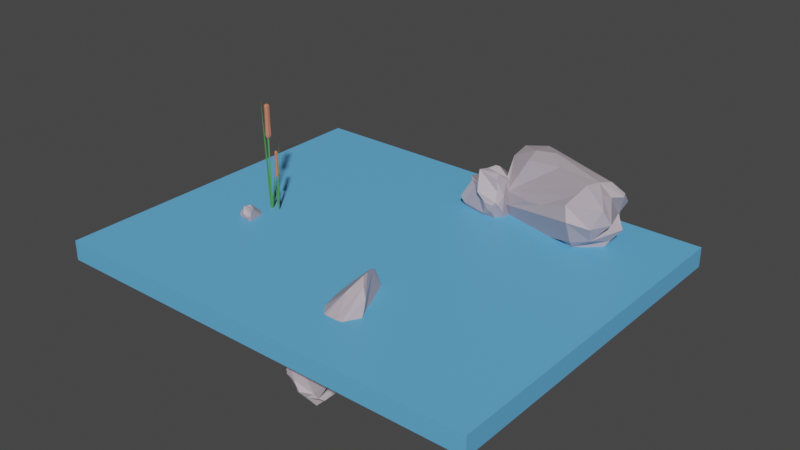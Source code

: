 # Source: pond2.blend  (saved by Blender 2.91.10; exported with 4.5.12 LTS)
import bpy
from mathutils import Matrix  # noqa: F401  (used for matrix-valued properties, if any)

bpy.ops.wm.read_factory_settings(use_empty=True)
scene = bpy.context.scene
scene.name = 'Scene'

# ---- collections
col_collection = bpy.data.collections.new('Collection'); scene.collection.children.link(col_collection)

# ---- materials (node trees are filled in below, after node groups)
mat_water = bpy.data.materials.new('Water')
mat_water.use_transparent_shadow = False
mat_stone = bpy.data.materials.new('Stone')
mat_stone.use_transparent_shadow = False
mat_leaf = bpy.data.materials.new('Leaf')
mat_leaf.use_transparent_shadow = False
mat_cattail = bpy.data.materials.new('Cattail')
mat_cattail.use_transparent_shadow = False

# ---- material node trees
mat_water.use_nodes = True; mat_water.node_tree.nodes.clear()
_N = mat_water.node_tree.nodes; _L = mat_water.node_tree.links
n0 = _N.new('ShaderNodeBsdfPrincipled'); n0.name = 'Principled BSDF'; n0.location = (10, 361)
n0.distribution = 'GGX'
n0.subsurface_method = 'BURLEY'
n0.inputs[0].default_value = (0.1232, 0.4382, 0.8, 1.0)
n0.inputs[3].default_value = 1.45
n0.inputs[27].default_value = (0.0, 0.0, 0.0, 1.0)
n0.inputs[28].default_value = 1.0
n1 = _N.new('ShaderNodeOutputMaterial'); n1.name = 'Material Output'; n1.location = (300, 361)
_L.new(n0.outputs[0], n1.inputs[0])
n1.is_active_output = True
mat_stone.use_nodes = True; mat_stone.node_tree.nodes.clear()
_N = mat_stone.node_tree.nodes; _L = mat_stone.node_tree.links
n0 = _N.new('ShaderNodeBsdfPrincipled'); n0.name = 'Principled BSDF'; n0.location = (10, 361)
n0.distribution = 'GGX'
n0.subsurface_method = 'BURLEY'
n0.inputs[0].default_value = (0.4689, 0.4061, 0.4527, 1.0)
n0.inputs[3].default_value = 1.45
n0.inputs[27].default_value = (0.0, 0.0, 0.0, 1.0)
n0.inputs[28].default_value = 1.0
n1 = _N.new('ShaderNodeOutputMaterial'); n1.name = 'Material Output'; n1.location = (300, 361)
_L.new(n0.outputs[0], n1.inputs[0])
n1.is_active_output = True
mat_leaf.use_nodes = True; mat_leaf.node_tree.nodes.clear()
_N = mat_leaf.node_tree.nodes; _L = mat_leaf.node_tree.links
n0 = _N.new('ShaderNodeBsdfPrincipled'); n0.name = 'Principled BSDF'; n0.location = (10, 300)
n0.distribution = 'GGX'
n0.subsurface_method = 'BURLEY'
n0.inputs[0].default_value = (0.07296, 0.3105, 0.07632, 1.0)
n0.inputs[3].default_value = 1.45
n0.inputs[27].default_value = (0.0, 0.0, 0.0, 1.0)
n0.inputs[28].default_value = 1.0
n1 = _N.new('ShaderNodeOutputMaterial'); n1.name = 'Material Output'; n1.location = (300, 300)
_L.new(n0.outputs[0], n1.inputs[0])
n1.is_active_output = True
mat_cattail.use_nodes = True; mat_cattail.node_tree.nodes.clear()
_N = mat_cattail.node_tree.nodes; _L = mat_cattail.node_tree.links
n0 = _N.new('ShaderNodeBsdfPrincipled'); n0.name = 'Principled BSDF'; n0.location = (10, 300)
n0.distribution = 'GGX'
n0.subsurface_method = 'BURLEY'
n0.inputs[0].default_value = (0.5856, 0.2054, 0.1142, 1.0)
n0.inputs[3].default_value = 1.45
n0.inputs[27].default_value = (0.0, 0.0, 0.0, 1.0)
n0.inputs[28].default_value = 1.0
n1 = _N.new('ShaderNodeOutputMaterial'); n1.name = 'Material Output'; n1.location = (300, 300)
_L.new(n0.outputs[0], n1.inputs[0])
n1.is_active_output = True

# ---- world
world_world = bpy.data.worlds.new('World'); scene.world = world_world
world_world.use_nodes = True; world_world.node_tree.nodes.clear()
_N = world_world.node_tree.nodes; _L = world_world.node_tree.links
n0 = _N.new('ShaderNodeOutputWorld'); n0.name = 'World Output'; n0.location = (300, 300)
n1 = _N.new('ShaderNodeBackground'); n1.name = 'Background'; n1.location = (10, 300)
n1.inputs[0].default_value = (0.05088, 0.05088, 0.05088, 1.0)
_L.new(n1.outputs[0], n0.inputs[0])
n0.is_active_output = True
world_world.color = (0.05088, 0.05088, 0.05088)
world_world.use_sun_shadow = False
world_world.sun_shadow_jitter_overblur = 0.0

# ---- meshes
me_cube_001 = bpy.data.meshes.new('Cube.001')
me_cube_001.from_pydata([(-1.0, -1.0, -1.0), (-1.0, -1.0, 1.0), (-1.0, 1.0, -1.0), (-1.0, 1.0, 1.0), (1.0, -1.0, -1.0), (1.0, -1.0, 1.0), (1.0, 1.0, -1.0), (1.0, 1.0, 1.0)], [], [(0, 1, 3, 2), (2, 3, 7, 6), (6, 7, 5, 4), (4, 5, 1, 0), (2, 6, 4, 0), (7, 3, 1, 5)])
_uv = me_cube_001.uv_layers.new(name='UVMap')
_uv.uv.foreach_set('vector', [0.375, 0.0, 0.625, 0.0, 0.625, 0.25, 0.375, 0.25, 0.375, 0.25, 0.625, 0.25, 0.625, 0.5, 0.375, 0.5, 0.375, 0.5, 0.625, 0.5, 0.625, 0.75, 0.375, 0.75, 0.375, 0.75, 0.625, 0.75, 0.625, 1.0, 0.375, 1.0, 0.125, 0.5, 0.375, 0.5, 0.375, 0.75, 0.125, 0.75, 0.625, 0.5, 0.875, 0.5, 0.875, 0.75, 0.625, 0.75])
me_cube_001.materials.append(mat_water)
me_cube_001.use_remesh_fix_poles = True
me_cube_001.use_remesh_preserve_attributes = False
me_cube_001.use_mirror_vertex_groups = False
me_cube_001.update()
me_cube_003 = bpy.data.meshes.new('Cube.003')
me_cube_003.from_pydata([(-0.4619, -0.383, 0.8736), (0.1315, 0.4843, -0.2218), (-0.4624, -0.5168, 0.3695), (-0.5378, 0.223, -0.4997), (0.5043, -0.524, 0.5), (0.3565, 0.4042, -0.3935), (0.6828, 0.3739, -0.2902), (0.5243, 0.2473, 0.6347), (0.5776, 0.1976, 0.596), (0.5392, 0.07216, 0.5544), (0.6595, 0.323, 0.3443), (0.5588, 0.4851, 0.3215), (0.5023, 0.4683, 0.5429), (-0.4348, -0.2108, -0.8804), (-0.1378, 0.4354, 0.02264), (0.02159, 0.4955, 0.04461), (0.08473, 0.143, 0.9013), (0.3394, -0.1511, -0.8518), (0.3359, -0.8346, -0.1029), (0.5898, -0.6244, -0.1647), (0.539, -0.3546, -0.6015), (-0.006889, -0.4435, 0.9164), (-0.2008, -0.5028, 1.001), (-0.01824, -0.8885, 0.6041), (0.04519, -1.006, -0.02557), (0.06127, -0.9626, 0.3301), (-0.01899, -0.9849, -0.1664), (-0.07061, -0.9678, -0.3196), (0.7708, 0.3206, -0.00206), (0.7294, -0.03398, -0.2718), (0.4127, 0.1875, 0.7263), (0.2191, 0.3377, 0.854), (0.04332, 0.05615, 0.9751), (-0.03902, -0.1914, 0.9858), (-0.7042, -0.2221, 0.169), (-0.7765, -0.193, -0.1523), (-0.6512, 0.002517, 0.3143), (-0.5768, -0.6349, -0.6046), (-0.4484, -0.6298, -0.2776), (-0.6407, -0.5405, -0.5465), (0.6276, 0.3803, -0.4097), (0.7424, 0.3414, -0.3497), (0.617, 0.2805, 0.5455), (-0.6012, -0.1196, -0.7459), (-0.7614, -0.06934, -0.6037), (-0.6677, 0.2772, -0.3822), (-0.8141, -0.2458, -0.4723), (-0.6304, -0.2961, 0.6786), (-0.5599, -0.04253, 0.6502), (-0.5461, 0.1945, 0.5667), (-0.6943, -0.2222, 0.452), (-0.5777, 0.2143, 0.4489), (-0.2689, 0.4522, 0.1134), (-0.372, 0.4406, 0.2439), (0.4194, 0.3434, -0.5153), (0.1363, 0.3734, 0.8253), (0.05156, 0.4457, 0.627), (-0.08436, 0.5196, 0.4538), (0.6136, 0.4089, 0.02711), (0.623, -0.06605, -0.7324), (0.5926, 0.3094, -0.5668), (0.5864, -0.02811, -0.7606), (0.7557, -0.1744, -0.5847), (0.7308, 0.0907, -0.6313), (0.8168, 0.2102, -0.4194), (0.4341, -0.5532, 0.5876), (0.453, -0.05799, 0.6355), (0.5182, -0.1552, 0.5016), (0.5114, -0.7213, -0.09147), (0.5286, -0.5691, 0.2309), (0.6736, -0.4806, -0.2933), (-0.4154, -0.7369, -0.7237), (-0.2366, -0.8435, -0.7196), (-0.08619, -0.6243, -0.8262), (-0.01567, -0.9475, -0.3109), (-0.1934, -0.9034, -0.5656), (-0.1746, -0.6026, 0.9466), (-0.1057, -0.7269, 0.8394), (-0.2121, -0.7479, 0.5574), (0.2587, 0.2381, -0.64), (-0.2506, -0.1894, -0.8993), (0.1397, -0.2184, -0.8758), (-0.2419, -0.3984, -0.8442), (0.1178, -0.2662, -0.8674)], [], [(18, 24, 74), (23, 26, 24), (18, 74, 19), (74, 27, 75), (28, 29, 64), (31, 16, 32), (50, 36, 35), (38, 39, 37), (75, 37, 71), (20, 62, 70), (11, 42, 10), (43, 44, 3), (44, 45, 3), (44, 46, 45), (79, 54, 60), (17, 61, 59), (79, 60, 61), (65, 4, 66), (4, 67, 66), (19, 68, 18), (68, 19, 69), (19, 70, 69), (73, 72, 71), (74, 75, 72), (83, 73, 82), (13, 82, 71), (0, 76, 22), (22, 76, 21), (76, 77, 65), (77, 23, 65), (79, 17, 81), (17, 83, 81), (80, 83, 82), (24, 26, 74), (25, 23, 24), (74, 26, 27), (41, 28, 64), (30, 31, 32), (33, 22, 21), (35, 34, 50), (13, 71, 37), (26, 38, 37), (7, 8, 12), (8, 9, 42), (7, 30, 8), (80, 13, 43), (45, 46, 35), (5, 1, 6), (56, 12, 57), (31, 30, 7), (7, 12, 56), (10, 28, 11), (17, 79, 61), (20, 59, 62), (59, 61, 63), (62, 59, 63), (62, 63, 64), (41, 64, 63, 61, 60, 40, 5, 6), (66, 67, 9), (9, 10, 42), (82, 73, 71), (71, 72, 75), (79, 81, 80), (81, 83, 80), (68, 69, 4, 65, 23, 25, 24, 18), (77, 76, 0, 47, 50, 34, 2, 78, 23), (52, 14, 1, 5, 54, 79, 80, 43, 3, 45), (11, 12, 8, 42), (51, 36, 50, 47, 48, 49), (0, 22, 33, 32, 16, 55, 56, 57, 15, 1, 14, 52, 53, 36, 51, 49, 48, 47), (53, 52, 45, 35, 36), (15, 57, 12, 11, 58, 6, 1), (19, 74, 72, 73, 20, 70), (21, 76, 65, 66, 9, 8, 30, 32, 33), (43, 13, 37, 39, 46, 44), (60, 54, 5, 40), (2, 34, 35, 46, 39, 38, 26, 23, 78), (31, 7, 56, 55), (55, 16, 31), (58, 11, 28, 41, 6), (29, 70, 62, 64), (75, 27, 26, 37), (69, 70, 29, 28, 10, 9, 67, 4), (13, 80, 82), (83, 17, 59, 20, 73)])
_uv = me_cube_003.uv_layers.new(name='UVMap')
_uv.uv.foreach_set('vector', [0.4849, 0.8212, 0.4955, 0.8682, 0.4575, 0.8753, 0.556, 0.8726, 0.4758, 0.8789, 0.4955, 0.8682, 0.4849, 0.8212, 0.4575, 0.8753, 0.474, 0.7568, 0.4575, 0.8753, 0.4522, 0.8828, 0.2789, 0.7719, 0.492, 0.5598, 0.4505, 0.6295, 0.4197, 0.5842, 0.7189, 0.5618, 0.7383, 0.5848, 0.7411, 0.6175, 0.557, 0.09393, 0.5555, 0.1257, 0.4766, 0.09295, 0.1755, 0.728, 0.1587, 0.6984, 0.1748, 0.7083, 0.2789, 0.7719, 0.1748, 0.7083, 0.1989, 0.7133, 0.3534, 0.6865, 0.3672, 0.6871, 0.3663, 0.6964, 0.6687, 0.5264, 0.6554, 0.5542, 0.6327, 0.5588, 0.1696, 0.6421, 0.1468, 0.6338, 0.163, 0.5946, 0.1468, 0.6338, 0.1374, 0.5836, 0.163, 0.5946, 0.1468, 0.6338, 0.1367, 0.656, 0.1374, 0.5836, 0.2949, 0.5846, 0.2953, 0.5536, 0.3337, 0.5635, 0.3064, 0.6427, 0.3565, 0.6187, 0.363, 0.6254, 0.2949, 0.5846, 0.3337, 0.5635, 0.3565, 0.6187, 0.685, 0.7065, 0.6708, 0.7099, 0.6557, 0.6344, 0.6708, 0.7099, 0.6372, 0.6685, 0.6557, 0.6344, 0.474, 0.7568, 0.4859, 0.789, 0.4849, 0.8212, 0.4859, 0.789, 0.474, 0.7568, 0.5334, 0.7572, 0.474, 0.7568, 0.4412, 0.7202, 0.5334, 0.7572, 0.2388, 0.6981, 0.2221, 0.7223, 0.1989, 0.7133, 0.4176, 0.8484, 0.2789, 0.7719, 0.2221, 0.7223, 0.2681, 0.6537, 0.2388, 0.6981, 0.2209, 0.6763, 0.1951, 0.6506, 0.2209, 0.6763, 0.1989, 0.7133, 0.8195, 0.6872, 0.7758, 0.6978, 0.7785, 0.6875, 0.7785, 0.6875, 0.7758, 0.6978, 0.7501, 0.6818, 0.7758, 0.6978, 0.7653, 0.7112, 0.685, 0.7065, 0.7653, 0.7112, 0.7529, 0.7339, 0.685, 0.7065, 0.2949, 0.5846, 0.3064, 0.6427, 0.2718, 0.6462, 0.3064, 0.6427, 0.2681, 0.6537, 0.2718, 0.6462, 0.2169, 0.6451, 0.2681, 0.6537, 0.2209, 0.6763, 0.4955, 0.8682, 0.4758, 0.8789, 0.4575, 0.8753, 0.5453, 0.8656, 0.556, 0.8726, 0.4955, 0.8682, 0.4575, 0.8753, 0.4758, 0.8789, 0.4522, 0.8828, 0.3705, 0.5524, 0.492, 0.5598, 0.4197, 0.5842, 0.6744, 0.5647, 0.7189, 0.5618, 0.7411, 0.6175, 0.7562, 0.6522, 0.7785, 0.6875, 0.7501, 0.6818, 0.4766, 0.09295, 0.5285, 0.08616, 0.557, 0.09393, 0.1951, 0.6506, 0.1989, 0.7133, 0.1748, 0.7083, 0.1923, 0.7358, 0.1755, 0.728, 0.1748, 0.7083, 0.6802, 0.5468, 0.6711, 0.5508, 0.6811, 0.5341, 0.6711, 0.5508, 0.6553, 0.5629, 0.6554, 0.5542, 0.6802, 0.5468, 0.6744, 0.5647, 0.6711, 0.5508, 0.2169, 0.6451, 0.1951, 0.6506, 0.1696, 0.6421, 0.1374, 0.5836, 0.1367, 0.656, 0.1296, 0.6519, 0.2761, 0.5378, 0.2445, 0.5144, 0.3429, 0.5351, 0.7481, 0.5359, 0.6811, 0.5341, 0.7687, 0.5136, 0.7189, 0.5618, 0.6744, 0.5647, 0.6802, 0.5468, 0.6802, 0.5468, 0.6811, 0.5341, 0.7481, 0.5359, 0.5742, 0.5459, 0.492, 0.5598, 0.5476, 0.4966, 0.3064, 0.6427, 0.2949, 0.5846, 0.3565, 0.6187, 0.3739, 0.6865, 0.363, 0.6254, 0.3966, 0.6523, 0.363, 0.6254, 0.3565, 0.6187, 0.3859, 0.6064, 0.3966, 0.6523, 0.363, 0.6254, 0.3859, 0.6064, 0.3966, 0.6523, 0.3859, 0.6064, 0.4197, 0.5842, 0.3705, 0.5524, 0.4197, 0.5842, 0.3859, 0.6064, 0.3565, 0.6187, 0.3337, 0.5635, 0.3242, 0.5464, 0.2761, 0.5378, 0.3429, 0.5351, 0.6557, 0.6344, 0.6372, 0.6685, 0.6315, 0.5966, 0.6315, 0.5966, 0.5742, 0.5459, 0.6132, 0.5574, 0.2209, 0.6763, 0.2388, 0.6981, 0.1989, 0.7133, 0.1989, 0.7133, 0.2221, 0.7223, 0.2789, 0.7719, 0.2949, 0.5846, 0.2718, 0.6462, 0.2169, 0.6451, 0.2718, 0.6462, 0.2681, 0.6537, 0.2169, 0.6451, 0.4859, 0.789, 0.5334, 0.7572, 0.6708, 0.7099, 0.685, 0.7065, 0.7529, 0.7339, 0.5453, 0.8656, 0.4955, 0.8682, 0.4849, 0.8212, 0.7653, 0.7112, 0.7758, 0.6978, 0.8195, 0.6872, 0.8404, 0.6733, 0.8638, 0.6603, 0.8727, 0.6641, 0.593, 0.9183, 0.7824, 0.7334, 0.7529, 0.7339, 0.4594, 0.255, 0.1791, 0.5204, 0.2445, 0.5144, 0.2761, 0.5378, 0.2953, 0.5536, 0.2949, 0.5846, 0.2169, 0.6451, 0.1696, 0.6421, 0.163, 0.5946, 0.2384, 0.4257, 0.6687, 0.5264, 0.6811, 0.5341, 0.6711, 0.5508, 0.6554, 0.5542, 0.8578, 0.5995, 0.8722, 0.6266, 0.8638, 0.6603, 0.8404, 0.6733, 0.8342, 0.6336, 0.8383, 0.6009, 0.8195, 0.6872, 0.7785, 0.6875, 0.7562, 0.6522, 0.7411, 0.6175, 0.7383, 0.5848, 0.7316, 0.5572, 0.7481, 0.5359, 0.7687, 0.5136, 0.4777, 0.3196, 0.437, 0.3453, 0.4455, 0.291, 0.4594, 0.255, 0.5054, 0.248, 0.5555, 0.1257, 0.8578, 0.5995, 0.8383, 0.6009, 0.8342, 0.6336, 0.8404, 0.6733, 0.5054, 0.248, 0.4594, 0.255, 0.2384, 0.4257, 0.4766, 0.09295, 0.5555, 0.1257, 0.4777, 0.3196, 0.7687, 0.5136, 0.5619, 0.446, 0.5476, 0.4966, 0.4843, 0.4948, 0.4379, 0.4994, 0.4388, 0.3749, 0.474, 0.7568, 0.4176, 0.8484, 0.2221, 0.7223, 0.2388, 0.6981, 0.3534, 0.6865, 0.4412, 0.7202, 0.7501, 0.6818, 0.7758, 0.6978, 0.685, 0.7065, 0.6557, 0.6344, 0.6315, 0.5966, 0.6471, 0.5645, 0.6744, 0.5647, 0.7411, 0.6175, 0.7562, 0.6522, 0.1696, 0.6421, 0.1951, 0.6506, 0.1748, 0.7083, 0.1587, 0.6984, 0.4458, 0.07059, 0.1468, 0.6338, 0.3337, 0.5635, 0.2953, 0.5536, 0.2761, 0.5378, 0.3242, 0.5464, 0.593, 0.9183, 0.5285, 0.08616, 0.4766, 0.09295, 0.4458, 0.07059, 0.1587, 0.6984, 0.4549, 0.9445, 0.4758, 0.8789, 0.556, 0.8726, 0.5933, 0.862, 0.7189, 0.5618, 0.6802, 0.5468, 0.7481, 0.5359, 0.7316, 0.5572, 0.7316, 0.5572, 0.7383, 0.5848, 0.7189, 0.5618, 0.4843, 0.4948, 0.5476, 0.4966, 0.492, 0.5598, 0.4245, 0.5361, 0.4379, 0.4994, 0.4505, 0.6295, 0.4412, 0.7202, 0.3966, 0.6523, 0.4197, 0.5842, 0.2789, 0.7719, 0.4522, 0.8828, 0.1923, 0.7358, 0.1748, 0.7083, 0.5334, 0.7572, 0.4412, 0.7202, 0.4505, 0.6295, 0.492, 0.5598, 0.5742, 0.5459, 0.6315, 0.5966, 0.6372, 0.6685, 0.6708, 0.7099, 0.1951, 0.6506, 0.2169, 0.6451, 0.2209, 0.6763, 0.2681, 0.6537, 0.3064, 0.6427, 0.363, 0.6254, 0.3739, 0.6865, 0.2388, 0.6981])
me_cube_003.materials.append(mat_stone)
me_cube_003.use_remesh_fix_poles = True
me_cube_003.use_remesh_preserve_attributes = False
me_cube_003.use_mirror_vertex_groups = False
me_cube_003.update()
me_cube_006 = bpy.data.meshes.new('Cube.006')
me_cube_006.from_pydata([(-0.603, 0.6289, -0.5862), (-0.5644, -0.9476, -0.4043), (-0.7239, -0.8065, -0.5358), (-0.5778, -0.4879, 0.5213), (-0.6195, -0.6482, 0.3498), (-0.5337, -0.7655, 0.4191), (-0.2752, -0.6499, 0.5187), (-0.6306, 0.6891, -0.3974), (-0.2012, 0.3725, 0.2519), (0.06617, 0.4048, 0.1399), (0.5153, -0.5368, -0.9496), (0.8007, -0.518, -0.5797), (0.5926, -0.6826, -0.6807), (0.6898, 0.6484, -0.6681), (0.7169, 0.3675, -0.09841), (-0.7067, 0.3185, -0.1257), (-0.8769, -0.3648, -0.3825), (-0.3688, 0.007343, 0.4032), (-0.3418, 0.2138, 0.3734), (-0.4281, 0.2676, 0.3017), (-0.1412, 0.4858, -0.2029), (0.3248, 0.7242, -0.5495), (0.5358, -0.1064, 0.4597), (-0.08983, -1.055, -0.5734), (-0.3925, -1.023, -0.624), (-0.1035, -1.011, 0.3365), (0.211, -0.9268, 0.2472), (0.4383, -0.8906, 0.2543), (0.5931, -0.7301, -0.1059), (-0.2587, -0.9791, -0.175), (0.7817, 0.3471, -0.2788), (0.7441, 0.0393, -0.04481), (0.1332, 0.277, 0.4572), (-0.1274, 0.1251, 0.5502), (0.1123, -0.3088, 0.617), (-0.7896, -0.2505, 0.1804), (-0.4077, 0.2758, 0.1835), (-0.411, 0.8663, -0.4245), (0.1896, 0.508, -0.1976), (-0.1363, 0.8596, -0.5902), (-0.5083, -0.851, -0.925), (-0.7822, -0.7434, -0.7051), (-0.6738, -0.6914, -0.899), (-0.4832, -0.4925, 0.5601), (0.7004, -0.725, 0.3492), (0.7992, 0.2959, -0.06607), (-0.7316, -0.3167, -0.8982), (-0.8426, -0.4824, -0.7568), (-0.8125, 0.2369, -0.6701), (-0.5821, -0.4777, 0.1766), (-0.5957, -0.2024, 0.4859), (-0.5353, 0.07262, 0.3346), (-0.7116, 0.06993, 0.2569), (-0.2122, 0.4014, 0.09838), (-0.09063, 0.7679, -0.7253), (0.2205, 0.6613, -0.7352), (0.3411, 0.3867, 0.3983), (0.6954, 0.3732, 0.1861), (0.3878, 0.3781, 0.2133), (0.681, 0.606, -0.2519), (0.6639, 0.03613, -1.006), (0.7225, -0.2055, -0.9588), (0.7973, -0.3856, -0.8089), (0.9064, 0.2128, -0.7385), (0.8422, -0.07098, -0.7296), (0.494, -0.4663, 0.5354), (0.7807, -0.1639, 0.2903), (0.766, -0.005723, 0.2612), (0.6436, -0.7275, -0.3222), (-0.1234, -0.9385, -0.8797), (0.3335, -0.7963, -0.7936), (0.09695, -0.6915, 0.5978), (-0.1152, -0.8853, 0.5262), (-0.3181, -0.9439, 0.397)], [], [(73, 1, 29), (15, 36, 53), (20, 38, 37), (37, 38, 39), (53, 38, 20), (1, 2, 24), (42, 41, 47), (43, 3, 5), (35, 3, 50), (19, 8, 36), (68, 12, 11), (13, 55, 21), (41, 16, 47), (49, 3, 35), (18, 51, 17), (19, 36, 52), (18, 17, 33), (37, 0, 7), (54, 39, 55), (38, 53, 9), (59, 45, 30), (61, 63, 64), (22, 66, 67), (68, 11, 28), (41, 40, 24), (48, 7, 0, 37, 39, 54, 55, 13, 60, 61, 10, 70, 69, 40, 42, 46), (72, 73, 25), (6, 43, 73), (29, 1, 24), (73, 5, 1), (52, 36, 15), (40, 41, 42), (24, 2, 41), (46, 42, 47), (50, 3, 43), (53, 8, 9), (36, 8, 53), (56, 67, 57), (48, 46, 47), (3, 49, 4), (35, 50, 51), (5, 3, 4), (18, 19, 51), (19, 52, 51), (51, 52, 35), (21, 55, 39), (58, 38, 9), (10, 61, 62), (61, 60, 63), (62, 61, 64), (60, 13, 63), (62, 64, 11), (72, 6, 73), (73, 43, 5), (28, 44, 27, 26, 25, 73, 29, 24, 23, 69, 70, 12, 68), (10, 62, 11, 12, 70), (57, 67, 31, 45, 14), (20, 37, 7, 48, 15, 53), (32, 56, 57, 58, 9, 8, 19, 18, 33), (38, 58, 57, 14, 59, 13, 21, 39), (30, 45, 31, 67, 66, 22, 65, 44, 28, 11, 64, 63), (67, 56, 32, 22), (71, 72, 25, 26, 27, 44, 65, 22, 34), (30, 63, 13, 59), (15, 48, 47, 16, 35, 52), (49, 35, 16, 41, 2, 1, 5, 4), (14, 45, 59), (69, 23, 24, 40), (32, 33, 17, 51, 50, 43, 6, 72, 71, 34, 22)])
_uv = me_cube_006.uv_layers.new(name='UVMap')
_uv.uv.foreach_set('vector', [0.5865, 0.9106, 0.4354, 0.9489, 0.494, 0.9076, 0.4809, 0.1723, 0.5815, 0.1701, 0.5784, 0.265, 0.5446, 0.3154, 0.6882, 0.4468, 0.4573, 0.3234, 0.4573, 0.3234, 0.6882, 0.4468, 0.4345, 0.3664, 0.5784, 0.265, 0.5709, 0.3516, 0.5446, 0.3154, 0.1866, 0.7431, 0.1571, 0.7297, 0.2061, 0.7416, 0.1692, 0.7071, 0.1549, 0.7157, 0.1457, 0.6843, 0.5946, 0.9667, 0.5815, 0.9745, 0.5914, 0.9489, 0.5487, 0.9946, 0.5815, 0.9745, 0.5923, 0.9827, 0.8381, 0.5751, 0.8366, 0.5254, 0.8642, 0.5605, 0.3586, 0.7241, 0.3298, 0.7271, 0.3636, 0.7102, 0.3521, 0.5324, 0.2924, 0.5377, 0.2974, 0.5066, 0.1549, 0.7157, 0.1679, 0.7041, 0.1457, 0.6843, 0.5274, 0.9848, 0.5815, 0.9745, 0.5487, 0.9946, 0.8091, 0.6134, 0.8524, 0.6442, 0.8238, 0.649, 0.8381, 0.5751, 0.8642, 0.5605, 0.871, 0.6328, 0.8091, 0.6134, 0.8238, 0.649, 0.7695, 0.6109, 0.4573, 0.3234, 0.4162, 0.2753, 0.3725, 0.3317, 0.2447, 0.5141, 0.2594, 0.5018, 0.2924, 0.5377, 0.6882, 0.4468, 0.8061, 0.5056, 0.7987, 0.5137, 0.453, 0.5107, 0.535, 0.5376, 0.4461, 0.569, 0.3549, 0.6561, 0.3929, 0.5924, 0.3872, 0.641, 0.6746, 0.6317, 0.6325, 0.6317, 0.6334, 0.5783, 0.4441, 0.7719, 0.4023, 0.7087, 0.5063, 0.7686, 0.1549, 0.7157, 0.1908, 0.721, 0.2061, 0.7416, 0.1366, 0.5969, 0.3725, 0.3317, 0.1194, 0.5567, 0.4573, 0.3234, 0.4345, 0.3664, 0.2447, 0.5141, 0.2924, 0.5377, 0.3773, 0.5386, 0.3435, 0.6218, 0.3549, 0.6561, 0.3394, 0.7054, 0.2972, 0.7269, 0.247, 0.731, 0.1908, 0.721, 0.1692, 0.7071, 0.16, 0.6645, 0.7675, 0.7269, 0.8043, 0.7396, 0.7661, 0.7383, 0.8194, 0.7244, 0.8345, 0.735, 0.8043, 0.7396, 0.494, 0.9076, 0.4354, 0.9489, 0.4166, 0.9167, 0.5865, 0.9106, 0.568, 0.9536, 0.4354, 0.9489, 0.5673, 0.12, 0.5815, 0.1701, 0.4809, 0.1723, 0.1908, 0.721, 0.1549, 0.7157, 0.1692, 0.7071, 0.2061, 0.7416, 0.1571, 0.7297, 0.1549, 0.7157, 0.16, 0.6645, 0.1692, 0.7071, 0.1457, 0.6843, 0.5923, 0.9827, 0.5815, 0.9745, 0.5946, 0.9667, 0.8393, 0.5171, 0.8366, 0.5254, 0.7987, 0.5137, 0.8642, 0.5605, 0.8366, 0.5254, 0.8393, 0.5171, 0.7218, 0.5465, 0.6487, 0.5399, 0.6734, 0.5262, 0.1366, 0.5969, 0.16, 0.6645, 0.1457, 0.6843, 0.5815, 0.9745, 0.5274, 0.9848, 0.5519, 0.9725, 0.8736, 0.6803, 0.8573, 0.6864, 0.8524, 0.6442, 0.5914, 0.9489, 0.5815, 0.9745, 0.5519, 0.9725, 0.8091, 0.6134, 0.8381, 0.5751, 0.8524, 0.6442, 0.8381, 0.5751, 0.871, 0.6328, 0.8524, 0.6442, 0.8524, 0.6442, 0.871, 0.6328, 0.8736, 0.6803, 0.2974, 0.5066, 0.2924, 0.5377, 0.2594, 0.5018, 0.7551, 0.5194, 0.6882, 0.4468, 0.7987, 0.5137, 0.3394, 0.7054, 0.3549, 0.6561, 0.3722, 0.6883, 0.3549, 0.6561, 0.3435, 0.6218, 0.3929, 0.5924, 0.3722, 0.6883, 0.3549, 0.6561, 0.3872, 0.641, 0.3435, 0.6218, 0.3773, 0.5386, 0.3929, 0.5924, 0.3722, 0.6883, 0.3872, 0.641, 0.4023, 0.7087, 0.7675, 0.7269, 0.8194, 0.7244, 0.8043, 0.7396, 0.8043, 0.7396, 0.8345, 0.735, 0.8344, 0.7374, 0.6045, 0.7622, 0.6592, 0.7231, 0.6331, 0.7802, 0.5861, 0.8479, 0.5842, 0.89, 0.5865, 0.9106, 0.494, 0.9076, 0.4166, 0.9167, 0.2414, 0.7451, 0.247, 0.731, 0.2972, 0.7269, 0.4145, 0.7569, 0.4441, 0.7719, 0.3394, 0.7054, 0.3546, 0.7093, 0.3636, 0.7102, 0.3298, 0.7271, 0.2972, 0.7269, 0.6734, 0.5262, 0.6334, 0.5783, 0.5537, 0.5825, 0.6278, 0.5388, 0.6647, 0.5162, 0.5446, 0.3154, 0.4573, 0.3234, 0.3725, 0.3317, 0.1366, 0.5969, 0.4809, 0.1723, 0.5784, 0.265, 0.7443, 0.5776, 0.7218, 0.5465, 0.6734, 0.5262, 0.7551, 0.5194, 0.7987, 0.5137, 0.8366, 0.5254, 0.8381, 0.5751, 0.8091, 0.6134, 0.7695, 0.6109, 0.6882, 0.4468, 0.7551, 0.5194, 0.6734, 0.5262, 0.5339, 0.4948, 0.453, 0.5107, 0.3521, 0.5324, 0.4165, 0.4256, 0.4345, 0.3664, 0.4461, 0.569, 0.535, 0.5376, 0.5537, 0.5825, 0.6334, 0.5783, 0.6325, 0.6317, 0.6746, 0.6317, 0.6507, 0.7033, 0.6592, 0.7231, 0.5063, 0.7686, 0.4023, 0.7087, 0.3872, 0.641, 0.3929, 0.5924, 0.6334, 0.5783, 0.7218, 0.5465, 0.7443, 0.5776, 0.6746, 0.6317, 0.7333, 0.7091, 0.7675, 0.7269, 0.7661, 0.7383, 0.7251, 0.7419, 0.6958, 0.7372, 0.6592, 0.7231, 0.6507, 0.7033, 0.6746, 0.6317, 0.7309, 0.6682, 0.4461, 0.569, 0.3929, 0.5924, 0.4085, 0.5181, 0.453, 0.5107, 0.4809, 0.1723, 0.1366, 0.5969, 0.1457, 0.6843, 0.4437, 0.06163, 0.547, 0.06441, 0.5673, 0.12, 0.5274, 0.9848, 0.547, 0.06441, 0.1679, 0.7041, 0.1549, 0.7157, 0.4191, 0.9695, 0.4354, 0.9489, 0.568, 0.9536, 0.5519, 0.9725, 0.5339, 0.4948, 0.535, 0.5376, 0.453, 0.5107, 0.247, 0.731, 0.2414, 0.7451, 0.2061, 0.7416, 0.1908, 0.721, 0.7443, 0.5776, 0.7695, 0.6109, 0.8238, 0.649, 0.8524, 0.6442, 0.8573, 0.6864, 0.5946, 0.9667, 0.8194, 0.7244, 0.7675, 0.7269, 0.7333, 0.7091, 0.7309, 0.6682, 0.6746, 0.6317])
me_cube_006.materials.append(mat_stone)
me_cube_006.use_remesh_fix_poles = True
me_cube_006.use_remesh_preserve_attributes = False
me_cube_006.use_mirror_vertex_groups = False
me_cube_006.update()
me_cylinder = bpy.data.meshes.new('Cylinder')
me_cylinder.from_pydata([(0.0, 1.0, -1.0), (0.0, 1.0, 1.0), (1.0, -4.371e-08, -1.0), (1.0, -4.371e-08, 1.0), (-8.742e-08, -1.0, -1.0), (-8.742e-08, -1.0, 1.0), (-1.0, 1.192e-08, -1.0), (-1.0, 1.192e-08, 1.0)], [], [(0, 1, 3, 2), (2, 3, 5, 4), (3, 1, 7, 5), (4, 5, 7, 6), (6, 7, 1, 0), (0, 2, 4, 6)])
_uv = me_cylinder.uv_layers.new(name='UVMap')
_uv.uv.foreach_set('vector', [1.0, 0.5, 1.0, 1.0, 0.75, 1.0, 0.75, 0.5, 0.75, 0.5, 0.75, 1.0, 0.5, 1.0, 0.5, 0.5, 0.49, 0.25, 0.25, 0.49, 0.01, 0.25, 0.25, 0.01, 0.5, 0.5, 0.5, 1.0, 0.25, 1.0, 0.25, 0.5, 0.25, 0.5, 0.25, 1.0, 0.0, 1.0, 0.0, 0.5, 0.75, 0.49, 0.99, 0.25, 0.75, 0.01, 0.51, 0.25])
me_cylinder.materials.append(mat_leaf)
me_cylinder.use_remesh_fix_poles = True
me_cylinder.use_remesh_preserve_attributes = False
me_cylinder.use_mirror_vertex_groups = False
me_cylinder.update()
me_cylinder_001 = bpy.data.meshes.new('Cylinder.001')
me_cylinder_001.from_pydata([(0.0, 2.345, 1.512), (0.0, 2.664, 1.486), (2.031, 1.172, 1.512), (-6.132e-07, 3.541e-07, 1.535), (-2.031, 1.172, 1.512), (-2.307, 1.332, 1.486), (-2.031, -1.172, 1.512), (-2.307, -1.332, 1.486), (-4.036e-07, -2.345, 1.512), (-4.426e-07, -2.664, 1.486), (2.031, -1.172, 1.512), (2.307, -1.332, 1.486), (2.274, -1.313, 1.183), (2.307, 1.332, 1.486), (2.274, 1.313, 1.183), (2.595, 1.498, 0.9062), (-1.262e-07, 2.626, 1.183), (0.0, 2.996, 0.9062), (-2.274, 1.313, 1.183), (-2.595, 1.498, 0.9062), (-2.274, -1.313, 1.183), (-2.595, -1.498, 0.9062), (-4.696e-07, -2.626, 1.183), (-4.204e-07, -2.996, 0.9062), (-4.735e-07, -2.345, 0.8534), (2.595, -1.498, 0.9062), (2.031, -1.172, 0.8534), (2.031, 1.172, 0.8534), (0.0, 7.081e-07, 0.8298), (0.0, 2.345, 0.8534), (-2.031, -1.172, 0.8534), (-2.031, 1.172, 0.8534)], [], [(5, 4, 0, 1), (1, 0, 2, 13), (0, 3, 2), (4, 3, 0), (7, 6, 4, 5), (6, 3, 4), (9, 8, 6, 7), (8, 3, 6), (11, 10, 8, 9), (10, 3, 8), (13, 2, 10, 11), (2, 3, 10), (12, 11, 9, 22), (14, 13, 11, 12), (16, 1, 13, 14), (15, 14, 12, 25), (17, 16, 14, 15), (18, 5, 1, 16), (19, 18, 16, 17), (20, 7, 5, 18), (21, 20, 18, 19), (22, 9, 7, 20), (23, 22, 20, 21), (25, 12, 22, 23), (24, 23, 21, 30), (26, 25, 23, 24), (27, 15, 25, 26), (28, 27, 26), (28, 26, 24), (28, 24, 30), (28, 31, 29), (28, 29, 27), (28, 30, 31), (31, 19, 17, 29), (30, 21, 19, 31), (29, 17, 15, 27)])
_uv = me_cylinder_001.uv_layers.new(name='UVMap')
_uv.uv.foreach_set('vector', [0.8333, 0.8023, 0.8333, 0.8333, 0.6667, 0.8333, 0.6667, 0.8023, 0.6667, 0.8023, 0.6667, 0.8333, 0.5, 0.8333, 0.5, 0.8023, 0.6667, 0.8333, 0.5833, 1.0, 0.5, 0.8333, 0.8333, 0.8333, 0.75, 1.0, 0.6667, 0.8333, 1.0, 0.8023, 1.0, 0.8333, 0.8333, 0.8333, 0.8333, 0.8023, 1.0, 0.8333, 0.9167, 1.0, 0.8333, 0.8333, 0.1667, 0.8023, 0.1667, 0.8333, 0.0, 0.8333, 0.0, 0.8023, 0.1667, 0.8333, 0.08333, 1.0, 0.0, 0.8333, 0.3333, 0.8023, 0.3333, 0.8333, 0.1667, 0.8333, 0.1667, 0.8023, 0.3333, 0.8333, 0.25, 1.0, 0.1667, 0.8333, 0.5, 0.8023, 0.5, 0.8333, 0.3333, 0.8333, 0.3333, 0.8023, 0.5, 0.8333, 0.4167, 1.0, 0.3333, 0.8333, 0.3333, 0.5, 0.3333, 0.8023, 0.1667, 0.8023, 0.1667, 0.5, 0.5, 0.5, 0.5, 0.8023, 0.3333, 0.8023, 0.3333, 0.5, 0.6667, 0.5, 0.6667, 0.8023, 0.5, 0.8023, 0.5, 0.5, 0.5, 0.2299, 0.5, 0.5, 0.3333, 0.5, 0.3333, 0.2299, 0.6667, 0.2299, 0.6667, 0.5, 0.5, 0.5, 0.5, 0.2299, 0.8333, 0.5, 0.8333, 0.8023, 0.6667, 0.8023, 0.6667, 0.5, 0.8333, 0.2299, 0.8333, 0.5, 0.6667, 0.5, 0.6667, 0.2299, 1.0, 0.5, 1.0, 0.8023, 0.8333, 0.8023, 0.8333, 0.5, 1.0, 0.2299, 1.0, 0.5, 0.8333, 0.5, 0.8333, 0.2299, 0.1667, 0.5, 0.1667, 0.8023, 0.0, 0.8023, 2.98e-08, 0.5, 0.1667, 0.2299, 0.1667, 0.5, 2.98e-08, 0.5, 1.131e-08, 0.2299, 0.3333, 0.2299, 0.3333, 0.5, 0.1667, 0.5, 0.1667, 0.2299, 0.1667, 0.1667, 0.1667, 0.2299, 1.131e-08, 0.2299, 0.0, 0.1667, 0.3333, 0.1667, 0.3333, 0.2299, 0.1667, 0.2299, 0.1667, 0.1667, 0.5, 0.1667, 0.5, 0.2299, 0.3333, 0.2299, 0.3333, 0.1667, 0.4167, 0.0, 0.5, 0.1667, 0.3333, 0.1667, 0.25, 0.0, 0.3333, 0.1667, 0.1667, 0.1667, 0.08333, 0.0, 0.1667, 0.1667, 0.0, 0.1667, 0.75, 0.0, 0.8333, 0.1667, 0.6667, 0.1667, 0.5833, 0.0, 0.6667, 0.1667, 0.5, 0.1667, 0.9167, 0.0, 1.0, 0.1667, 0.8333, 0.1667, 0.8333, 0.1667, 0.8333, 0.2299, 0.6667, 0.2299, 0.6667, 0.1667, 1.0, 0.1667, 1.0, 0.2299, 0.8333, 0.2299, 0.8333, 0.1667, 0.6667, 0.1667, 0.6667, 0.2299, 0.5, 0.2299, 0.5, 0.1667])
me_cylinder_001.materials.append(mat_cattail)
me_cylinder_001.use_remesh_fix_poles = True
me_cylinder_001.use_remesh_preserve_attributes = False
me_cylinder_001.use_mirror_vertex_groups = False
me_cylinder_001.update()
me_cylinder_002 = bpy.data.meshes.new('Cylinder.002')
me_cylinder_002.from_pydata([(0.0, -2.101, -0.6852), (1.202, -0.6491, -0.6852), (7.275, -0.7453, 0.1722), (-1.202, -0.6491, -0.6852), (-0.7426, 1.699, -0.6852), (0.7426, 1.699, -0.6852)], [], [(0, 1, 5, 4, 3), (0, 2, 1), (3, 2, 0), (4, 2, 3), (5, 2, 4), (1, 2, 5)])
_uv = me_cylinder_002.uv_layers.new(name='UVMap')
_uv.uv.foreach_set('vector', [0.75, 0.49, 0.9783, 0.3242, 0.8911, 0.05584, 0.6089, 0.05584, 0.5217, 0.3242, 0.25, 0.49, 0.25, 0.25, 0.4783, 0.3242, 0.02175, 0.3242, 0.25, 0.25, 0.25, 0.49, 0.1089, 0.05584, 0.25, 0.25, 0.02175, 0.3242, 0.3911, 0.05584, 0.25, 0.25, 0.1089, 0.05584, 0.4783, 0.3242, 0.25, 0.25, 0.3911, 0.05584])
me_cylinder_002.materials.append(mat_leaf)
me_cylinder_002.use_remesh_fix_poles = True
me_cylinder_002.use_remesh_preserve_attributes = False
me_cylinder_002.use_mirror_vertex_groups = False
me_cylinder_002.update()
me_cylinder_003 = bpy.data.meshes.new('Cylinder.003')
me_cylinder_003.from_pydata([(-0.3286, 2.075, -0.7744), (-1.288, 0.4531, -0.7744), (-7.302, -0.4019, 1.634), (1.085, 0.8291, -0.7744), (0.9993, -1.562, -0.7744), (-0.4676, -1.795, -0.7744)], [], [(0, 1, 5, 4, 3), (0, 2, 1), (3, 2, 0), (4, 2, 3), (5, 2, 4), (1, 2, 5)])
_uv = me_cylinder_003.uv_layers.new(name='UVMap')
_uv.uv.foreach_set('vector', [0.75, 0.49, 0.9783, 0.3242, 0.8911, 0.05584, 0.6089, 0.05584, 0.5217, 0.3242, 0.25, 0.49, 0.25, 0.25, 0.4783, 0.3242, 0.02175, 0.3242, 0.25, 0.25, 0.25, 0.49, 0.1089, 0.05584, 0.25, 0.25, 0.02175, 0.3242, 0.3911, 0.05584, 0.25, 0.25, 0.1089, 0.05584, 0.4783, 0.3242, 0.25, 0.25, 0.3911, 0.05584])
me_cylinder_003.materials.append(mat_leaf)
me_cylinder_003.use_remesh_fix_poles = True
me_cylinder_003.use_remesh_preserve_attributes = False
me_cylinder_003.use_mirror_vertex_groups = False
me_cylinder_003.update()
me_cylinder_004 = bpy.data.meshes.new('Cylinder.004')
me_cylinder_004.from_pydata([(0.0, 1.0, -1.0), (0.0, 1.0, 1.0), (1.0, -4.371e-08, -1.0), (1.0, -4.371e-08, 1.0), (-8.742e-08, -1.0, -1.0), (-8.742e-08, -1.0, 1.0), (-1.0, 1.192e-08, -1.0), (-1.0, 1.192e-08, 1.0)], [], [(0, 1, 3, 2), (2, 3, 5, 4), (3, 1, 7, 5), (4, 5, 7, 6), (6, 7, 1, 0), (0, 2, 4, 6)])
_uv = me_cylinder_004.uv_layers.new(name='UVMap')
_uv.uv.foreach_set('vector', [1.0, 0.5, 1.0, 1.0, 0.75, 1.0, 0.75, 0.5, 0.75, 0.5, 0.75, 1.0, 0.5, 1.0, 0.5, 0.5, 0.49, 0.25, 0.25, 0.49, 0.01, 0.25, 0.25, 0.01, 0.5, 0.5, 0.5, 1.0, 0.25, 1.0, 0.25, 0.5, 0.25, 0.5, 0.25, 1.0, 0.0, 1.0, 0.0, 0.5, 0.75, 0.49, 0.99, 0.25, 0.75, 0.01, 0.51, 0.25])
me_cylinder_004.materials.append(mat_leaf)
me_cylinder_004.use_remesh_fix_poles = True
me_cylinder_004.use_remesh_preserve_attributes = False
me_cylinder_004.use_mirror_vertex_groups = False
me_cylinder_004.update()
me_cylinder_005 = bpy.data.meshes.new('Cylinder.005')
me_cylinder_005.from_pydata([(0.0, 2.345, 1.512), (0.0, 2.664, 1.486), (2.031, 1.172, 1.512), (-6.132e-07, 3.541e-07, 1.535), (-2.031, 1.172, 1.512), (-2.307, 1.332, 1.486), (-2.031, -1.172, 1.512), (-2.307, -1.332, 1.486), (-4.036e-07, -2.345, 1.512), (-4.426e-07, -2.664, 1.486), (2.031, -1.172, 1.512), (2.307, -1.332, 1.486), (2.274, -1.313, 1.183), (2.307, 1.332, 1.486), (2.274, 1.313, 1.183), (2.595, 1.498, 0.9062), (-1.262e-07, 2.626, 1.183), (0.0, 2.996, 0.9062), (-2.274, 1.313, 1.183), (-2.595, 1.498, 0.9062), (-2.274, -1.313, 1.183), (-2.595, -1.498, 0.9062), (-4.696e-07, -2.626, 1.183), (-4.204e-07, -2.996, 0.9062), (-4.735e-07, -2.345, 0.8534), (2.595, -1.498, 0.9062), (2.031, -1.172, 0.8534), (2.031, 1.172, 0.8534), (0.0, 7.081e-07, 0.8298), (0.0, 2.345, 0.8534), (-2.031, -1.172, 0.8534), (-2.031, 1.172, 0.8534)], [], [(5, 4, 0, 1), (1, 0, 2, 13), (0, 3, 2), (4, 3, 0), (7, 6, 4, 5), (6, 3, 4), (9, 8, 6, 7), (8, 3, 6), (11, 10, 8, 9), (10, 3, 8), (13, 2, 10, 11), (2, 3, 10), (12, 11, 9, 22), (14, 13, 11, 12), (16, 1, 13, 14), (15, 14, 12, 25), (17, 16, 14, 15), (18, 5, 1, 16), (19, 18, 16, 17), (20, 7, 5, 18), (21, 20, 18, 19), (22, 9, 7, 20), (23, 22, 20, 21), (25, 12, 22, 23), (24, 23, 21, 30), (26, 25, 23, 24), (27, 15, 25, 26), (28, 27, 26), (28, 26, 24), (28, 24, 30), (28, 31, 29), (28, 29, 27), (28, 30, 31), (31, 19, 17, 29), (30, 21, 19, 31), (29, 17, 15, 27)])
_uv = me_cylinder_005.uv_layers.new(name='UVMap')
_uv.uv.foreach_set('vector', [0.8333, 0.8023, 0.8333, 0.8333, 0.6667, 0.8333, 0.6667, 0.8023, 0.6667, 0.8023, 0.6667, 0.8333, 0.5, 0.8333, 0.5, 0.8023, 0.6667, 0.8333, 0.5833, 1.0, 0.5, 0.8333, 0.8333, 0.8333, 0.75, 1.0, 0.6667, 0.8333, 1.0, 0.8023, 1.0, 0.8333, 0.8333, 0.8333, 0.8333, 0.8023, 1.0, 0.8333, 0.9167, 1.0, 0.8333, 0.8333, 0.1667, 0.8023, 0.1667, 0.8333, 0.0, 0.8333, 0.0, 0.8023, 0.1667, 0.8333, 0.08333, 1.0, 0.0, 0.8333, 0.3333, 0.8023, 0.3333, 0.8333, 0.1667, 0.8333, 0.1667, 0.8023, 0.3333, 0.8333, 0.25, 1.0, 0.1667, 0.8333, 0.5, 0.8023, 0.5, 0.8333, 0.3333, 0.8333, 0.3333, 0.8023, 0.5, 0.8333, 0.4167, 1.0, 0.3333, 0.8333, 0.3333, 0.5, 0.3333, 0.8023, 0.1667, 0.8023, 0.1667, 0.5, 0.5, 0.5, 0.5, 0.8023, 0.3333, 0.8023, 0.3333, 0.5, 0.6667, 0.5, 0.6667, 0.8023, 0.5, 0.8023, 0.5, 0.5, 0.5, 0.2299, 0.5, 0.5, 0.3333, 0.5, 0.3333, 0.2299, 0.6667, 0.2299, 0.6667, 0.5, 0.5, 0.5, 0.5, 0.2299, 0.8333, 0.5, 0.8333, 0.8023, 0.6667, 0.8023, 0.6667, 0.5, 0.8333, 0.2299, 0.8333, 0.5, 0.6667, 0.5, 0.6667, 0.2299, 1.0, 0.5, 1.0, 0.8023, 0.8333, 0.8023, 0.8333, 0.5, 1.0, 0.2299, 1.0, 0.5, 0.8333, 0.5, 0.8333, 0.2299, 0.1667, 0.5, 0.1667, 0.8023, 0.0, 0.8023, 2.98e-08, 0.5, 0.1667, 0.2299, 0.1667, 0.5, 2.98e-08, 0.5, 1.131e-08, 0.2299, 0.3333, 0.2299, 0.3333, 0.5, 0.1667, 0.5, 0.1667, 0.2299, 0.1667, 0.1667, 0.1667, 0.2299, 1.131e-08, 0.2299, 0.0, 0.1667, 0.3333, 0.1667, 0.3333, 0.2299, 0.1667, 0.2299, 0.1667, 0.1667, 0.5, 0.1667, 0.5, 0.2299, 0.3333, 0.2299, 0.3333, 0.1667, 0.4167, 0.0, 0.5, 0.1667, 0.3333, 0.1667, 0.25, 0.0, 0.3333, 0.1667, 0.1667, 0.1667, 0.08333, 0.0, 0.1667, 0.1667, 0.0, 0.1667, 0.75, 0.0, 0.8333, 0.1667, 0.6667, 0.1667, 0.5833, 0.0, 0.6667, 0.1667, 0.5, 0.1667, 0.9167, 0.0, 1.0, 0.1667, 0.8333, 0.1667, 0.8333, 0.1667, 0.8333, 0.2299, 0.6667, 0.2299, 0.6667, 0.1667, 1.0, 0.1667, 1.0, 0.2299, 0.8333, 0.2299, 0.8333, 0.1667, 0.6667, 0.1667, 0.6667, 0.2299, 0.5, 0.2299, 0.5, 0.1667])
me_cylinder_005.materials.append(mat_cattail)
me_cylinder_005.use_remesh_fix_poles = True
me_cylinder_005.use_remesh_preserve_attributes = False
me_cylinder_005.use_mirror_vertex_groups = False
me_cylinder_005.update()
me_cylinder_006 = bpy.data.meshes.new('Cylinder.006')
me_cylinder_006.from_pydata([(0.0, -2.101, -0.6852), (1.202, -0.6491, -0.6852), (7.275, -0.7453, 0.1722), (-1.202, -0.6491, -0.6852), (-0.7426, 1.699, -0.6852), (0.7426, 1.699, -0.6852)], [], [(0, 1, 5, 4, 3), (0, 2, 1), (3, 2, 0), (4, 2, 3), (5, 2, 4), (1, 2, 5)])
_uv = me_cylinder_006.uv_layers.new(name='UVMap')
_uv.uv.foreach_set('vector', [0.75, 0.49, 0.9783, 0.3242, 0.8911, 0.05584, 0.6089, 0.05584, 0.5217, 0.3242, 0.25, 0.49, 0.25, 0.25, 0.4783, 0.3242, 0.02175, 0.3242, 0.25, 0.25, 0.25, 0.49, 0.1089, 0.05584, 0.25, 0.25, 0.02175, 0.3242, 0.3911, 0.05584, 0.25, 0.25, 0.1089, 0.05584, 0.4783, 0.3242, 0.25, 0.25, 0.3911, 0.05584])
me_cylinder_006.materials.append(mat_leaf)
me_cylinder_006.use_remesh_fix_poles = True
me_cylinder_006.use_remesh_preserve_attributes = False
me_cylinder_006.use_mirror_vertex_groups = False
me_cylinder_006.update()
me_cylinder_007 = bpy.data.meshes.new('Cylinder.007')
me_cylinder_007.from_pydata([(-0.3286, 2.075, -0.7744), (-1.288, 0.4531, -0.7744), (-7.302, -0.4019, 1.634), (1.085, 0.8291, -0.7744), (0.9993, -1.562, -0.7744), (-0.4676, -1.795, -0.7744)], [], [(0, 1, 5, 4, 3), (0, 2, 1), (3, 2, 0), (4, 2, 3), (5, 2, 4), (1, 2, 5)])
_uv = me_cylinder_007.uv_layers.new(name='UVMap')
_uv.uv.foreach_set('vector', [0.75, 0.49, 0.9783, 0.3242, 0.8911, 0.05584, 0.6089, 0.05584, 0.5217, 0.3242, 0.25, 0.49, 0.25, 0.25, 0.4783, 0.3242, 0.02175, 0.3242, 0.25, 0.25, 0.25, 0.49, 0.1089, 0.05584, 0.25, 0.25, 0.02175, 0.3242, 0.3911, 0.05584, 0.25, 0.25, 0.1089, 0.05584, 0.4783, 0.3242, 0.25, 0.25, 0.3911, 0.05584])
me_cylinder_007.materials.append(mat_leaf)
me_cylinder_007.use_remesh_fix_poles = True
me_cylinder_007.use_remesh_preserve_attributes = False
me_cylinder_007.use_mirror_vertex_groups = False
me_cylinder_007.update()
me_cube_012 = bpy.data.meshes.new('Cube.012')
me_cube_012.from_pydata([(-0.4619, -0.383, 0.8736), (0.1315, 0.4843, -0.2218), (-0.4624, -0.5168, 0.3695), (-0.5378, 0.223, -0.4997), (0.5043, -0.524, 0.5), (0.3565, 0.4042, -0.3935), (0.6828, 0.3739, -0.2902), (0.5243, 0.2473, 0.6347), (0.5776, 0.1976, 0.596), (0.5392, 0.07216, 0.5544), (0.6595, 0.323, 0.3443), (0.5588, 0.4851, 0.3215), (0.5023, 0.4683, 0.5429), (-0.4348, -0.2108, -0.8804), (-0.1378, 0.4354, 0.02264), (0.02159, 0.4955, 0.04461), (0.08473, 0.143, 0.9013), (0.3394, -0.1511, -0.8518), (0.3359, -0.8346, -0.1029), (0.5898, -0.6244, -0.1647), (0.539, -0.3546, -0.6015), (-0.006889, -0.4435, 0.9164), (-0.2008, -0.5028, 1.001), (-0.01824, -0.8885, 0.6041), (0.04519, -1.006, -0.02557), (0.06127, -0.9626, 0.3301), (-0.01899, -0.9849, -0.1664), (-0.07061, -0.9678, -0.3196), (0.7708, 0.3206, -0.00206), (0.7294, -0.03398, -0.2718), (0.4127, 0.1875, 0.7263), (0.2191, 0.3377, 0.854), (0.04332, 0.05615, 0.9751), (-0.03902, -0.1914, 0.9858), (-0.7042, -0.2221, 0.169), (-0.7765, -0.193, -0.1523), (-0.6512, 0.002517, 0.3143), (-0.5768, -0.6349, -0.6046), (-0.4484, -0.6298, -0.2776), (-0.6407, -0.5405, -0.5465), (0.6276, 0.3803, -0.4097), (0.7424, 0.3414, -0.3497), (0.617, 0.2805, 0.5455), (-0.6012, -0.1196, -0.7459), (-0.7614, -0.06934, -0.6037), (-0.6677, 0.2772, -0.3822), (-0.8141, -0.2458, -0.4723), (-0.6304, -0.2961, 0.6786), (-0.5599, -0.04253, 0.6502), (-0.5461, 0.1945, 0.5667), (-0.6943, -0.2222, 0.452), (-0.5777, 0.2143, 0.4489), (-0.2689, 0.4522, 0.1134), (-0.372, 0.4406, 0.2439), (0.4194, 0.3434, -0.5153), (0.1363, 0.3734, 0.8253), (0.05156, 0.4457, 0.627), (-0.08436, 0.5196, 0.4538), (0.6136, 0.4089, 0.02711), (0.623, -0.06605, -0.7324), (0.5926, 0.3094, -0.5668), (0.5864, -0.02811, -0.7606), (0.7557, -0.1744, -0.5847), (0.7308, 0.0907, -0.6313), (0.8168, 0.2102, -0.4194), (0.4341, -0.5532, 0.5876), (0.453, -0.05799, 0.6355), (0.5182, -0.1552, 0.5016), (0.5114, -0.7213, -0.09147), (0.5286, -0.5691, 0.2309), (0.6736, -0.4806, -0.2933), (-0.4154, -0.7369, -0.7237), (-0.2366, -0.8435, -0.7196), (-0.08619, -0.6243, -0.8262), (-0.01567, -0.9475, -0.3109), (-0.1934, -0.9034, -0.5656), (-0.1746, -0.6026, 0.9466), (-0.1057, -0.7269, 0.8394), (-0.2121, -0.7479, 0.5574), (0.2587, 0.2381, -0.64), (-0.2506, -0.1894, -0.8993), (0.1397, -0.2184, -0.8758), (-0.2419, -0.3984, -0.8442), (0.1178, -0.2662, -0.8674)], [], [(18, 24, 74), (23, 26, 24), (18, 74, 19), (74, 27, 75), (28, 29, 64), (31, 16, 32), (50, 36, 35), (38, 39, 37), (75, 37, 71), (20, 62, 70), (11, 42, 10), (43, 44, 3), (44, 45, 3), (44, 46, 45), (79, 54, 60), (17, 61, 59), (79, 60, 61), (65, 4, 66), (4, 67, 66), (19, 68, 18), (68, 19, 69), (19, 70, 69), (73, 72, 71), (74, 75, 72), (83, 73, 82), (13, 82, 71), (0, 76, 22), (22, 76, 21), (76, 77, 65), (77, 23, 65), (79, 17, 81), (17, 83, 81), (80, 83, 82), (24, 26, 74), (25, 23, 24), (74, 26, 27), (41, 28, 64), (30, 31, 32), (33, 22, 21), (35, 34, 50), (13, 71, 37), (26, 38, 37), (7, 8, 12), (8, 9, 42), (7, 30, 8), (80, 13, 43), (45, 46, 35), (5, 1, 6), (56, 12, 57), (31, 30, 7), (7, 12, 56), (10, 28, 11), (17, 79, 61), (20, 59, 62), (59, 61, 63), (62, 59, 63), (62, 63, 64), (41, 64, 63, 61, 60, 40, 5, 6), (66, 67, 9), (9, 10, 42), (82, 73, 71), (71, 72, 75), (79, 81, 80), (81, 83, 80), (68, 69, 4, 65, 23, 25, 24, 18), (77, 76, 0, 47, 50, 34, 2, 78, 23), (52, 14, 1, 5, 54, 79, 80, 43, 3, 45), (11, 12, 8, 42), (51, 36, 50, 47, 48, 49), (0, 22, 33, 32, 16, 55, 56, 57, 15, 1, 14, 52, 53, 36, 51, 49, 48, 47), (53, 52, 45, 35, 36), (15, 57, 12, 11, 58, 6, 1), (19, 74, 72, 73, 20, 70), (21, 76, 65, 66, 9, 8, 30, 32, 33), (43, 13, 37, 39, 46, 44), (60, 54, 5, 40), (2, 34, 35, 46, 39, 38, 26, 23, 78), (31, 7, 56, 55), (55, 16, 31), (58, 11, 28, 41, 6), (29, 70, 62, 64), (75, 27, 26, 37), (69, 70, 29, 28, 10, 9, 67, 4), (13, 80, 82), (83, 17, 59, 20, 73)])
_uv = me_cube_012.uv_layers.new(name='UVMap')
_uv.uv.foreach_set('vector', [0.4849, 0.8212, 0.4955, 0.8682, 0.4575, 0.8753, 0.556, 0.8726, 0.4758, 0.8789, 0.4955, 0.8682, 0.4849, 0.8212, 0.4575, 0.8753, 0.474, 0.7568, 0.4575, 0.8753, 0.4522, 0.8828, 0.2789, 0.7719, 0.492, 0.5598, 0.4505, 0.6295, 0.4197, 0.5842, 0.7189, 0.5618, 0.7383, 0.5848, 0.7411, 0.6175, 0.557, 0.09393, 0.5555, 0.1257, 0.4766, 0.09295, 0.1755, 0.728, 0.1587, 0.6984, 0.1748, 0.7083, 0.2789, 0.7719, 0.1748, 0.7083, 0.1989, 0.7133, 0.3534, 0.6865, 0.3672, 0.6871, 0.3663, 0.6964, 0.6687, 0.5264, 0.6554, 0.5542, 0.6327, 0.5588, 0.1696, 0.6421, 0.1468, 0.6338, 0.163, 0.5946, 0.1468, 0.6338, 0.1374, 0.5836, 0.163, 0.5946, 0.1468, 0.6338, 0.1367, 0.656, 0.1374, 0.5836, 0.2949, 0.5846, 0.2953, 0.5536, 0.3337, 0.5635, 0.3064, 0.6427, 0.3565, 0.6187, 0.363, 0.6254, 0.2949, 0.5846, 0.3337, 0.5635, 0.3565, 0.6187, 0.685, 0.7065, 0.6708, 0.7099, 0.6557, 0.6344, 0.6708, 0.7099, 0.6372, 0.6685, 0.6557, 0.6344, 0.474, 0.7568, 0.4859, 0.789, 0.4849, 0.8212, 0.4859, 0.789, 0.474, 0.7568, 0.5334, 0.7572, 0.474, 0.7568, 0.4412, 0.7202, 0.5334, 0.7572, 0.2388, 0.6981, 0.2221, 0.7223, 0.1989, 0.7133, 0.4176, 0.8484, 0.2789, 0.7719, 0.2221, 0.7223, 0.2681, 0.6537, 0.2388, 0.6981, 0.2209, 0.6763, 0.1951, 0.6506, 0.2209, 0.6763, 0.1989, 0.7133, 0.8195, 0.6872, 0.7758, 0.6978, 0.7785, 0.6875, 0.7785, 0.6875, 0.7758, 0.6978, 0.7501, 0.6818, 0.7758, 0.6978, 0.7653, 0.7112, 0.685, 0.7065, 0.7653, 0.7112, 0.7529, 0.7339, 0.685, 0.7065, 0.2949, 0.5846, 0.3064, 0.6427, 0.2718, 0.6462, 0.3064, 0.6427, 0.2681, 0.6537, 0.2718, 0.6462, 0.2169, 0.6451, 0.2681, 0.6537, 0.2209, 0.6763, 0.4955, 0.8682, 0.4758, 0.8789, 0.4575, 0.8753, 0.5453, 0.8656, 0.556, 0.8726, 0.4955, 0.8682, 0.4575, 0.8753, 0.4758, 0.8789, 0.4522, 0.8828, 0.3705, 0.5524, 0.492, 0.5598, 0.4197, 0.5842, 0.6744, 0.5647, 0.7189, 0.5618, 0.7411, 0.6175, 0.7562, 0.6522, 0.7785, 0.6875, 0.7501, 0.6818, 0.4766, 0.09295, 0.5285, 0.08616, 0.557, 0.09393, 0.1951, 0.6506, 0.1989, 0.7133, 0.1748, 0.7083, 0.1923, 0.7358, 0.1755, 0.728, 0.1748, 0.7083, 0.6802, 0.5468, 0.6711, 0.5508, 0.6811, 0.5341, 0.6711, 0.5508, 0.6553, 0.5629, 0.6554, 0.5542, 0.6802, 0.5468, 0.6744, 0.5647, 0.6711, 0.5508, 0.2169, 0.6451, 0.1951, 0.6506, 0.1696, 0.6421, 0.1374, 0.5836, 0.1367, 0.656, 0.1296, 0.6519, 0.2761, 0.5378, 0.2445, 0.5144, 0.3429, 0.5351, 0.7481, 0.5359, 0.6811, 0.5341, 0.7687, 0.5136, 0.7189, 0.5618, 0.6744, 0.5647, 0.6802, 0.5468, 0.6802, 0.5468, 0.6811, 0.5341, 0.7481, 0.5359, 0.5742, 0.5459, 0.492, 0.5598, 0.5476, 0.4966, 0.3064, 0.6427, 0.2949, 0.5846, 0.3565, 0.6187, 0.3739, 0.6865, 0.363, 0.6254, 0.3966, 0.6523, 0.363, 0.6254, 0.3565, 0.6187, 0.3859, 0.6064, 0.3966, 0.6523, 0.363, 0.6254, 0.3859, 0.6064, 0.3966, 0.6523, 0.3859, 0.6064, 0.4197, 0.5842, 0.3705, 0.5524, 0.4197, 0.5842, 0.3859, 0.6064, 0.3565, 0.6187, 0.3337, 0.5635, 0.3242, 0.5464, 0.2761, 0.5378, 0.3429, 0.5351, 0.6557, 0.6344, 0.6372, 0.6685, 0.6315, 0.5966, 0.6315, 0.5966, 0.5742, 0.5459, 0.6132, 0.5574, 0.2209, 0.6763, 0.2388, 0.6981, 0.1989, 0.7133, 0.1989, 0.7133, 0.2221, 0.7223, 0.2789, 0.7719, 0.2949, 0.5846, 0.2718, 0.6462, 0.2169, 0.6451, 0.2718, 0.6462, 0.2681, 0.6537, 0.2169, 0.6451, 0.4859, 0.789, 0.5334, 0.7572, 0.6708, 0.7099, 0.685, 0.7065, 0.7529, 0.7339, 0.5453, 0.8656, 0.4955, 0.8682, 0.4849, 0.8212, 0.7653, 0.7112, 0.7758, 0.6978, 0.8195, 0.6872, 0.8404, 0.6733, 0.8638, 0.6603, 0.8727, 0.6641, 0.593, 0.9183, 0.7824, 0.7334, 0.7529, 0.7339, 0.4594, 0.255, 0.1791, 0.5204, 0.2445, 0.5144, 0.2761, 0.5378, 0.2953, 0.5536, 0.2949, 0.5846, 0.2169, 0.6451, 0.1696, 0.6421, 0.163, 0.5946, 0.2384, 0.4257, 0.6687, 0.5264, 0.6811, 0.5341, 0.6711, 0.5508, 0.6554, 0.5542, 0.8578, 0.5995, 0.8722, 0.6266, 0.8638, 0.6603, 0.8404, 0.6733, 0.8342, 0.6336, 0.8383, 0.6009, 0.8195, 0.6872, 0.7785, 0.6875, 0.7562, 0.6522, 0.7411, 0.6175, 0.7383, 0.5848, 0.7316, 0.5572, 0.7481, 0.5359, 0.7687, 0.5136, 0.4777, 0.3196, 0.437, 0.3453, 0.4455, 0.291, 0.4594, 0.255, 0.5054, 0.248, 0.5555, 0.1257, 0.8578, 0.5995, 0.8383, 0.6009, 0.8342, 0.6336, 0.8404, 0.6733, 0.5054, 0.248, 0.4594, 0.255, 0.2384, 0.4257, 0.4766, 0.09295, 0.5555, 0.1257, 0.4777, 0.3196, 0.7687, 0.5136, 0.5619, 0.446, 0.5476, 0.4966, 0.4843, 0.4948, 0.4379, 0.4994, 0.4388, 0.3749, 0.474, 0.7568, 0.4176, 0.8484, 0.2221, 0.7223, 0.2388, 0.6981, 0.3534, 0.6865, 0.4412, 0.7202, 0.7501, 0.6818, 0.7758, 0.6978, 0.685, 0.7065, 0.6557, 0.6344, 0.6315, 0.5966, 0.6471, 0.5645, 0.6744, 0.5647, 0.7411, 0.6175, 0.7562, 0.6522, 0.1696, 0.6421, 0.1951, 0.6506, 0.1748, 0.7083, 0.1587, 0.6984, 0.4458, 0.07059, 0.1468, 0.6338, 0.3337, 0.5635, 0.2953, 0.5536, 0.2761, 0.5378, 0.3242, 0.5464, 0.593, 0.9183, 0.5285, 0.08616, 0.4766, 0.09295, 0.4458, 0.07059, 0.1587, 0.6984, 0.4549, 0.9445, 0.4758, 0.8789, 0.556, 0.8726, 0.5933, 0.862, 0.7189, 0.5618, 0.6802, 0.5468, 0.7481, 0.5359, 0.7316, 0.5572, 0.7316, 0.5572, 0.7383, 0.5848, 0.7189, 0.5618, 0.4843, 0.4948, 0.5476, 0.4966, 0.492, 0.5598, 0.4245, 0.5361, 0.4379, 0.4994, 0.4505, 0.6295, 0.4412, 0.7202, 0.3966, 0.6523, 0.4197, 0.5842, 0.2789, 0.7719, 0.4522, 0.8828, 0.1923, 0.7358, 0.1748, 0.7083, 0.5334, 0.7572, 0.4412, 0.7202, 0.4505, 0.6295, 0.492, 0.5598, 0.5742, 0.5459, 0.6315, 0.5966, 0.6372, 0.6685, 0.6708, 0.7099, 0.1951, 0.6506, 0.2169, 0.6451, 0.2209, 0.6763, 0.2681, 0.6537, 0.3064, 0.6427, 0.363, 0.6254, 0.3739, 0.6865, 0.2388, 0.6981])
me_cube_012.materials.append(mat_stone)
me_cube_012.use_remesh_fix_poles = True
me_cube_012.use_remesh_preserve_attributes = False
me_cube_012.use_mirror_vertex_groups = False
me_cube_012.update()
me_cube_013 = bpy.data.meshes.new('Cube.013')
me_cube_013.from_pydata([(-0.4619, -0.383, 0.8736), (0.1315, 0.4843, -0.2218), (-0.4624, -0.5168, 0.3695), (-0.5378, 0.223, -0.4997), (0.5043, -0.524, 0.5), (0.3565, 0.4042, -0.3935), (0.6828, 0.3739, -0.2902), (0.5243, 0.2473, 0.6347), (0.5776, 0.1976, 0.596), (0.5392, 0.07216, 0.5544), (0.6595, 0.323, 0.3443), (0.5588, 0.4851, 0.3215), (0.5023, 0.4683, 0.5429), (-0.4348, -0.2108, -0.8804), (-0.1378, 0.4354, 0.02264), (0.02159, 0.4955, 0.04461), (0.08473, 0.143, 0.9013), (0.3394, -0.1511, -0.8518), (0.3359, -0.8346, -0.1029), (0.5898, -0.6244, -0.1647), (0.539, -0.3546, -0.6015), (-0.006889, -0.4435, 0.9164), (-0.2008, -0.5028, 1.001), (-0.01824, -0.8885, 0.6041), (0.04519, -1.006, -0.02557), (0.06127, -0.9626, 0.3301), (-0.01899, -0.9849, -0.1664), (-0.07061, -0.9678, -0.3196), (0.7708, 0.3206, -0.00206), (0.7294, -0.03398, -0.2718), (0.4127, 0.1875, 0.7263), (0.2191, 0.3377, 0.854), (0.04332, 0.05615, 0.9751), (-0.03902, -0.1914, 0.9858), (-0.7042, -0.2221, 0.169), (-0.7765, -0.193, -0.1523), (-0.6512, 0.002517, 0.3143), (-0.5768, -0.6349, -0.6046), (-0.4484, -0.6298, -0.2776), (-0.6407, -0.5405, -0.5465), (0.6276, 0.3803, -0.4097), (0.7424, 0.3414, -0.3497), (0.617, 0.2805, 0.5455), (-0.6012, -0.1196, -0.7459), (-0.7614, -0.06934, -0.6037), (-0.6677, 0.2772, -0.3822), (-0.8141, -0.2458, -0.4723), (-0.6304, -0.2961, 0.6786), (-0.5599, -0.04253, 0.6502), (-0.5461, 0.1945, 0.5667), (-0.6943, -0.2222, 0.452), (-0.5777, 0.2143, 0.4489), (-0.2689, 0.4522, 0.1134), (-0.372, 0.4406, 0.2439), (0.4194, 0.3434, -0.5153), (0.1363, 0.3734, 0.8253), (0.05156, 0.4457, 0.627), (-0.08436, 0.5196, 0.4538), (0.6136, 0.4089, 0.02711), (0.623, -0.06605, -0.7324), (0.5926, 0.3094, -0.5668), (0.5864, -0.02811, -0.7606), (0.7557, -0.1744, -0.5847), (0.7308, 0.0907, -0.6313), (0.8168, 0.2102, -0.4194), (0.4341, -0.5532, 0.5876), (0.453, -0.05799, 0.6355), (0.5182, -0.1552, 0.5016), (0.5114, -0.7213, -0.09147), (0.5286, -0.5691, 0.2309), (0.6736, -0.4806, -0.2933), (-0.4154, -0.7369, -0.7237), (-0.2366, -0.8435, -0.7196), (-0.08619, -0.6243, -0.8262), (-0.01567, -0.9475, -0.3109), (-0.1934, -0.9034, -0.5656), (-0.1746, -0.6026, 0.9466), (-0.1057, -0.7269, 0.8394), (-0.2121, -0.7479, 0.5574), (0.2587, 0.2381, -0.64), (-0.2506, -0.1894, -0.8993), (0.1397, -0.2184, -0.8758), (-0.2419, -0.3984, -0.8442), (0.1178, -0.2662, -0.8674)], [], [(18, 24, 74), (23, 26, 24), (18, 74, 19), (74, 27, 75), (28, 29, 64), (31, 16, 32), (50, 36, 35), (38, 39, 37), (75, 37, 71), (20, 62, 70), (11, 42, 10), (43, 44, 3), (44, 45, 3), (44, 46, 45), (79, 54, 60), (17, 61, 59), (79, 60, 61), (65, 4, 66), (4, 67, 66), (19, 68, 18), (68, 19, 69), (19, 70, 69), (73, 72, 71), (74, 75, 72), (83, 73, 82), (13, 82, 71), (0, 76, 22), (22, 76, 21), (76, 77, 65), (77, 23, 65), (79, 17, 81), (17, 83, 81), (80, 83, 82), (24, 26, 74), (25, 23, 24), (74, 26, 27), (41, 28, 64), (30, 31, 32), (33, 22, 21), (35, 34, 50), (13, 71, 37), (26, 38, 37), (7, 8, 12), (8, 9, 42), (7, 30, 8), (80, 13, 43), (45, 46, 35), (5, 1, 6), (56, 12, 57), (31, 30, 7), (7, 12, 56), (10, 28, 11), (17, 79, 61), (20, 59, 62), (59, 61, 63), (62, 59, 63), (62, 63, 64), (41, 64, 63, 61, 60, 40, 5, 6), (66, 67, 9), (9, 10, 42), (82, 73, 71), (71, 72, 75), (79, 81, 80), (81, 83, 80), (68, 69, 4, 65, 23, 25, 24, 18), (77, 76, 0, 47, 50, 34, 2, 78, 23), (52, 14, 1, 5, 54, 79, 80, 43, 3, 45), (11, 12, 8, 42), (51, 36, 50, 47, 48, 49), (0, 22, 33, 32, 16, 55, 56, 57, 15, 1, 14, 52, 53, 36, 51, 49, 48, 47), (53, 52, 45, 35, 36), (15, 57, 12, 11, 58, 6, 1), (19, 74, 72, 73, 20, 70), (21, 76, 65, 66, 9, 8, 30, 32, 33), (43, 13, 37, 39, 46, 44), (60, 54, 5, 40), (2, 34, 35, 46, 39, 38, 26, 23, 78), (31, 7, 56, 55), (55, 16, 31), (58, 11, 28, 41, 6), (29, 70, 62, 64), (75, 27, 26, 37), (69, 70, 29, 28, 10, 9, 67, 4), (13, 80, 82), (83, 17, 59, 20, 73)])
_uv = me_cube_013.uv_layers.new(name='UVMap')
_uv.uv.foreach_set('vector', [0.4849, 0.8212, 0.4955, 0.8682, 0.4575, 0.8753, 0.556, 0.8726, 0.4758, 0.8789, 0.4955, 0.8682, 0.4849, 0.8212, 0.4575, 0.8753, 0.474, 0.7568, 0.4575, 0.8753, 0.4522, 0.8828, 0.2789, 0.7719, 0.492, 0.5598, 0.4505, 0.6295, 0.4197, 0.5842, 0.7189, 0.5618, 0.7383, 0.5848, 0.7411, 0.6175, 0.557, 0.09393, 0.5555, 0.1257, 0.4766, 0.09295, 0.1755, 0.728, 0.1587, 0.6984, 0.1748, 0.7083, 0.2789, 0.7719, 0.1748, 0.7083, 0.1989, 0.7133, 0.3534, 0.6865, 0.3672, 0.6871, 0.3663, 0.6964, 0.6687, 0.5264, 0.6554, 0.5542, 0.6327, 0.5588, 0.1696, 0.6421, 0.1468, 0.6338, 0.163, 0.5946, 0.1468, 0.6338, 0.1374, 0.5836, 0.163, 0.5946, 0.1468, 0.6338, 0.1367, 0.656, 0.1374, 0.5836, 0.2949, 0.5846, 0.2953, 0.5536, 0.3337, 0.5635, 0.3064, 0.6427, 0.3565, 0.6187, 0.363, 0.6254, 0.2949, 0.5846, 0.3337, 0.5635, 0.3565, 0.6187, 0.685, 0.7065, 0.6708, 0.7099, 0.6557, 0.6344, 0.6708, 0.7099, 0.6372, 0.6685, 0.6557, 0.6344, 0.474, 0.7568, 0.4859, 0.789, 0.4849, 0.8212, 0.4859, 0.789, 0.474, 0.7568, 0.5334, 0.7572, 0.474, 0.7568, 0.4412, 0.7202, 0.5334, 0.7572, 0.2388, 0.6981, 0.2221, 0.7223, 0.1989, 0.7133, 0.4176, 0.8484, 0.2789, 0.7719, 0.2221, 0.7223, 0.2681, 0.6537, 0.2388, 0.6981, 0.2209, 0.6763, 0.1951, 0.6506, 0.2209, 0.6763, 0.1989, 0.7133, 0.8195, 0.6872, 0.7758, 0.6978, 0.7785, 0.6875, 0.7785, 0.6875, 0.7758, 0.6978, 0.7501, 0.6818, 0.7758, 0.6978, 0.7653, 0.7112, 0.685, 0.7065, 0.7653, 0.7112, 0.7529, 0.7339, 0.685, 0.7065, 0.2949, 0.5846, 0.3064, 0.6427, 0.2718, 0.6462, 0.3064, 0.6427, 0.2681, 0.6537, 0.2718, 0.6462, 0.2169, 0.6451, 0.2681, 0.6537, 0.2209, 0.6763, 0.4955, 0.8682, 0.4758, 0.8789, 0.4575, 0.8753, 0.5453, 0.8656, 0.556, 0.8726, 0.4955, 0.8682, 0.4575, 0.8753, 0.4758, 0.8789, 0.4522, 0.8828, 0.3705, 0.5524, 0.492, 0.5598, 0.4197, 0.5842, 0.6744, 0.5647, 0.7189, 0.5618, 0.7411, 0.6175, 0.7562, 0.6522, 0.7785, 0.6875, 0.7501, 0.6818, 0.4766, 0.09295, 0.5285, 0.08616, 0.557, 0.09393, 0.1951, 0.6506, 0.1989, 0.7133, 0.1748, 0.7083, 0.1923, 0.7358, 0.1755, 0.728, 0.1748, 0.7083, 0.6802, 0.5468, 0.6711, 0.5508, 0.6811, 0.5341, 0.6711, 0.5508, 0.6553, 0.5629, 0.6554, 0.5542, 0.6802, 0.5468, 0.6744, 0.5647, 0.6711, 0.5508, 0.2169, 0.6451, 0.1951, 0.6506, 0.1696, 0.6421, 0.1374, 0.5836, 0.1367, 0.656, 0.1296, 0.6519, 0.2761, 0.5378, 0.2445, 0.5144, 0.3429, 0.5351, 0.7481, 0.5359, 0.6811, 0.5341, 0.7687, 0.5136, 0.7189, 0.5618, 0.6744, 0.5647, 0.6802, 0.5468, 0.6802, 0.5468, 0.6811, 0.5341, 0.7481, 0.5359, 0.5742, 0.5459, 0.492, 0.5598, 0.5476, 0.4966, 0.3064, 0.6427, 0.2949, 0.5846, 0.3565, 0.6187, 0.3739, 0.6865, 0.363, 0.6254, 0.3966, 0.6523, 0.363, 0.6254, 0.3565, 0.6187, 0.3859, 0.6064, 0.3966, 0.6523, 0.363, 0.6254, 0.3859, 0.6064, 0.3966, 0.6523, 0.3859, 0.6064, 0.4197, 0.5842, 0.3705, 0.5524, 0.4197, 0.5842, 0.3859, 0.6064, 0.3565, 0.6187, 0.3337, 0.5635, 0.3242, 0.5464, 0.2761, 0.5378, 0.3429, 0.5351, 0.6557, 0.6344, 0.6372, 0.6685, 0.6315, 0.5966, 0.6315, 0.5966, 0.5742, 0.5459, 0.6132, 0.5574, 0.2209, 0.6763, 0.2388, 0.6981, 0.1989, 0.7133, 0.1989, 0.7133, 0.2221, 0.7223, 0.2789, 0.7719, 0.2949, 0.5846, 0.2718, 0.6462, 0.2169, 0.6451, 0.2718, 0.6462, 0.2681, 0.6537, 0.2169, 0.6451, 0.4859, 0.789, 0.5334, 0.7572, 0.6708, 0.7099, 0.685, 0.7065, 0.7529, 0.7339, 0.5453, 0.8656, 0.4955, 0.8682, 0.4849, 0.8212, 0.7653, 0.7112, 0.7758, 0.6978, 0.8195, 0.6872, 0.8404, 0.6733, 0.8638, 0.6603, 0.8727, 0.6641, 0.593, 0.9183, 0.7824, 0.7334, 0.7529, 0.7339, 0.4594, 0.255, 0.1791, 0.5204, 0.2445, 0.5144, 0.2761, 0.5378, 0.2953, 0.5536, 0.2949, 0.5846, 0.2169, 0.6451, 0.1696, 0.6421, 0.163, 0.5946, 0.2384, 0.4257, 0.6687, 0.5264, 0.6811, 0.5341, 0.6711, 0.5508, 0.6554, 0.5542, 0.8578, 0.5995, 0.8722, 0.6266, 0.8638, 0.6603, 0.8404, 0.6733, 0.8342, 0.6336, 0.8383, 0.6009, 0.8195, 0.6872, 0.7785, 0.6875, 0.7562, 0.6522, 0.7411, 0.6175, 0.7383, 0.5848, 0.7316, 0.5572, 0.7481, 0.5359, 0.7687, 0.5136, 0.4777, 0.3196, 0.437, 0.3453, 0.4455, 0.291, 0.4594, 0.255, 0.5054, 0.248, 0.5555, 0.1257, 0.8578, 0.5995, 0.8383, 0.6009, 0.8342, 0.6336, 0.8404, 0.6733, 0.5054, 0.248, 0.4594, 0.255, 0.2384, 0.4257, 0.4766, 0.09295, 0.5555, 0.1257, 0.4777, 0.3196, 0.7687, 0.5136, 0.5619, 0.446, 0.5476, 0.4966, 0.4843, 0.4948, 0.4379, 0.4994, 0.4388, 0.3749, 0.474, 0.7568, 0.4176, 0.8484, 0.2221, 0.7223, 0.2388, 0.6981, 0.3534, 0.6865, 0.4412, 0.7202, 0.7501, 0.6818, 0.7758, 0.6978, 0.685, 0.7065, 0.6557, 0.6344, 0.6315, 0.5966, 0.6471, 0.5645, 0.6744, 0.5647, 0.7411, 0.6175, 0.7562, 0.6522, 0.1696, 0.6421, 0.1951, 0.6506, 0.1748, 0.7083, 0.1587, 0.6984, 0.4458, 0.07059, 0.1468, 0.6338, 0.3337, 0.5635, 0.2953, 0.5536, 0.2761, 0.5378, 0.3242, 0.5464, 0.593, 0.9183, 0.5285, 0.08616, 0.4766, 0.09295, 0.4458, 0.07059, 0.1587, 0.6984, 0.4549, 0.9445, 0.4758, 0.8789, 0.556, 0.8726, 0.5933, 0.862, 0.7189, 0.5618, 0.6802, 0.5468, 0.7481, 0.5359, 0.7316, 0.5572, 0.7316, 0.5572, 0.7383, 0.5848, 0.7189, 0.5618, 0.4843, 0.4948, 0.5476, 0.4966, 0.492, 0.5598, 0.4245, 0.5361, 0.4379, 0.4994, 0.4505, 0.6295, 0.4412, 0.7202, 0.3966, 0.6523, 0.4197, 0.5842, 0.2789, 0.7719, 0.4522, 0.8828, 0.1923, 0.7358, 0.1748, 0.7083, 0.5334, 0.7572, 0.4412, 0.7202, 0.4505, 0.6295, 0.492, 0.5598, 0.5742, 0.5459, 0.6315, 0.5966, 0.6372, 0.6685, 0.6708, 0.7099, 0.1951, 0.6506, 0.2169, 0.6451, 0.2209, 0.6763, 0.2681, 0.6537, 0.3064, 0.6427, 0.363, 0.6254, 0.3739, 0.6865, 0.2388, 0.6981])
me_cube_013.materials.append(mat_stone)
me_cube_013.use_remesh_fix_poles = True
me_cube_013.use_remesh_preserve_attributes = False
me_cube_013.use_mirror_vertex_groups = False
me_cube_013.update()

# ---- objects
ob_water = bpy.data.objects.new('Water', me_cube_001)
ob_rock4 = bpy.data.objects.new('Rock4', me_cube_003)
ob_rock6 = bpy.data.objects.new('Rock6', me_cube_006)
ob_cattail = bpy.data.objects.new('Cattail', me_cylinder)
ob_cattail_001 = bpy.data.objects.new('Cattail.001', me_cylinder_001)
ob_cattail_002 = bpy.data.objects.new('Cattail.002', me_cylinder_002)
ob_cattail_003 = bpy.data.objects.new('Cattail.003', me_cylinder_003)
ob_cattail_004 = bpy.data.objects.new('Cattail.004', me_cylinder_004)
ob_cattail_005 = bpy.data.objects.new('Cattail.005', me_cylinder_005)
ob_cattail_006 = bpy.data.objects.new('Cattail.006', me_cylinder_006)
ob_cattail_007 = bpy.data.objects.new('Cattail.007', me_cylinder_007)
ob_rock4_001 = bpy.data.objects.new('Rock4.001', me_cube_012)
ob_rock4_002 = bpy.data.objects.new('Rock4.002', me_cube_013)

# ---- transforms, parenting, visibility, modifiers, constraints
ob_water.location = (-0.6731, 0.8201, -0.5047)
ob_water.scale = (7.8, 6.198, 0.3503)
ob_water.lineart.crease_threshold = 0.0
ob_rock4.location = (0.2156, 5.387, 0.0)
ob_rock4.rotation_euler = (-0.7498, -0.0, 0.0)
ob_rock4.scale = (1.125, -2.804, 1.095)
ob_rock4.lineart.crease_threshold = 0.0
ob_rock6.location = (3.478, 5.617, 0.4225)
ob_rock6.rotation_euler = (-1.474, 0.5243, -1.841)
ob_rock6.scale = (1.558, 1.558, 3.114)
ob_rock6.lineart.crease_threshold = 0.0
ob_cattail.location = (-5.359, 0.346, 0.9702)
ob_cattail.scale = (0.03463, 0.03463, 1.708)
ob_cattail.lineart.crease_threshold = 0.0
ob_cattail_001.parent = ob_cattail
ob_cattail_001.matrix_parent_inverse = Matrix(((28.88, -0.0, 0.0, -0.0), (-0.0, 28.88, -0.0, 0.0), (0.0, -0.0, 0.5856, -0.5681), (-0.0, 0.0, -0.0, 1.0)))
ob_cattail_001.location = (0.0, 0.0, 0.9702)
ob_cattail_001.scale = (0.03463, 0.03463, 1.708)
ob_cattail_001.lineart.crease_threshold = 0.0
ob_cattail_002.parent = ob_cattail
ob_cattail_002.matrix_parent_inverse = Matrix(((28.88, -0.0, 0.0, -0.0), (-0.0, 28.88, -0.0, 0.0), (0.0, -0.0, 0.5856, -0.5681), (-0.0, 0.0, -0.0, 1.0)))
ob_cattail_002.location = (0.0, 0.0, 0.9702)
ob_cattail_002.scale = (0.03463, 0.03463, 1.708)
ob_cattail_002.lineart.crease_threshold = 0.0
ob_cattail_003.parent = ob_cattail
ob_cattail_003.matrix_parent_inverse = Matrix(((28.88, -0.0, 0.0, -0.0), (-0.0, 28.88, -0.0, 0.0), (0.0, -0.0, 0.5856, -0.5681), (-0.0, 0.0, -0.0, 1.0)))
ob_cattail_003.location = (0.0, 0.0, 0.9702)
ob_cattail_003.scale = (0.03463, 0.03463, 1.708)
ob_cattail_003.lineart.crease_threshold = 0.0
ob_cattail_004.location = (-5.048, 0.3601, 0.7383)
ob_cattail_004.rotation_euler = (0.0, -0.0, 15.71)
ob_cattail_004.scale = (0.02101, 0.02101, 1.036)
ob_cattail_004.lineart.crease_threshold = 0.0
ob_cattail_005.parent = ob_cattail_004
ob_cattail_005.matrix_parent_inverse = Matrix(((28.88, -0.0, 0.0, -0.0), (-0.0, 28.88, -0.0, 0.0), (0.0, -0.0, 0.5856, -0.5681), (-0.0, 0.0, -0.0, 1.0)))
ob_cattail_005.location = (0.0, 0.0, -0.3783)
ob_cattail_005.scale = (0.03463, 0.03463, 2.256)
ob_cattail_005.lineart.crease_threshold = 0.0
ob_cattail_006.parent = ob_cattail_004
ob_cattail_006.matrix_parent_inverse = Matrix(((28.88, -0.0, 0.0, -0.0), (-0.0, 28.88, -0.0, 0.0), (0.0, -0.0, 0.5856, -0.5681), (-0.0, 0.0, -0.0, 1.0)))
ob_cattail_006.location = (0.0, 0.0, 0.9702)
ob_cattail_006.scale = (0.03463, 0.03463, 1.708)
ob_cattail_006.lineart.crease_threshold = 0.0
ob_cattail_007.parent = ob_cattail_004
ob_cattail_007.matrix_parent_inverse = Matrix(((28.88, -0.0, 0.0, -0.0), (-0.0, 28.88, -0.0, 0.0), (0.0, -0.0, 0.5856, -0.5681), (-0.0, 0.0, -0.0, 1.0)))
ob_cattail_007.location = (0.0, 0.0, 0.9702)
ob_cattail_007.scale = (0.03463, 0.03463, 1.708)
ob_cattail_007.lineart.crease_threshold = 0.0
ob_rock4_001.location = (-5.423, -0.6124, -0.09626)
ob_rock4_001.rotation_euler = (-0.7498, -0.0, 0.0)
ob_rock4_001.scale = (0.3394, -0.8455, 0.3303)
ob_rock4_001.lineart.crease_threshold = 0.0
ob_rock4_002.location = (0.8928, -3.54, -1.439)
ob_rock4_002.rotation_euler = (-0.7498, 3.142, -0.0)
ob_rock4_002.scale = (1.125, -2.804, 1.095)
ob_rock4_002.lineart.crease_threshold = 0.0

# ---- collection membership
col_collection.objects.link(ob_water)
col_collection.objects.link(ob_rock4)
col_collection.objects.link(ob_rock6)
col_collection.objects.link(ob_cattail)
col_collection.objects.link(ob_cattail_001)
col_collection.objects.link(ob_cattail_002)
col_collection.objects.link(ob_cattail_003)
col_collection.objects.link(ob_cattail_004)
col_collection.objects.link(ob_cattail_005)
col_collection.objects.link(ob_cattail_006)
col_collection.objects.link(ob_cattail_007)
col_collection.objects.link(ob_rock4_001)
col_collection.objects.link(ob_rock4_002)

# ---- scene / render settings (as saved in the file)
scene.frame_start = 1; scene.frame_end = 250; scene.frame_set(1)
scene.render.engine = 'BLENDER_EEVEE_NEXT'
scene.cycles.use_denoising = False
scene.cycles.samples = 128
scene.cycles.sampling_pattern = 'TABULATED_SOBOL'
scene.cycles.use_adaptive_sampling = False
scene.cycles.use_light_tree = False
scene.view_settings.view_transform = 'Filmic'
bpy.context.view_layer.update()

# ---- added for rendering (the .blend has no active camera and no usable light): camera, sun
cam_auto = bpy.data.cameras.new('AutoCamera')
cam_auto.lens = 50.0
cam_auto.sensor_width = 36.0
cam_auto.clip_end = 1000.0
ob_auto_camera = bpy.data.objects.new('AutoCamera', cam_auto)
scene.collection.objects.link(ob_auto_camera)
ob_auto_camera.location = (19.6121, -22.8569, 16.4915)
ob_auto_camera.rotation_euler = (1.09748, -7.21219e-08, 0.694738)
scene.camera = ob_auto_camera
light_auto_sun = bpy.data.lights.new('AutoSun', 'SUN')
light_auto_sun.energy = 3.0
light_auto_sun.angle = 0.0523599
ob_auto_sun = bpy.data.objects.new('AutoSun', light_auto_sun)
scene.collection.objects.link(ob_auto_sun)
ob_auto_sun.rotation_euler = (0.872665, 0.174533, 0.523599)
bpy.context.view_layer.update()
